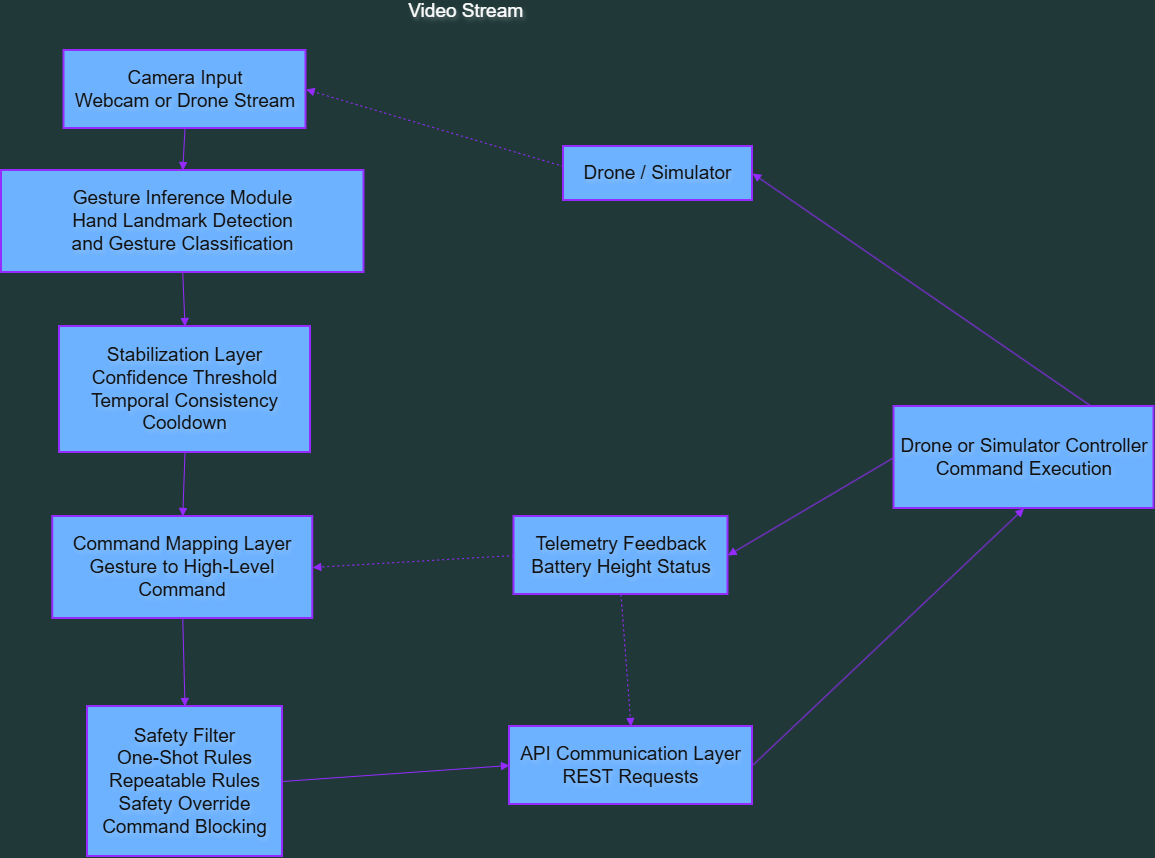

The diagram above was exported from draw.io. Its source (the exported page's mxGraphModel, read from the mxfile embedded in the PNG):
<mxGraphModel dx="2735" dy="991" grid="0" gridSize="10" guides="1" tooltips="1" connect="1" arrows="1" fold="1" page="1" pageScale="1" pageWidth="850" pageHeight="1100" background="light-dark(#FFFFFF,#203838)" math="0" shadow="0">
  <root>
    <mxCell id="0" />
    <mxCell id="1" parent="0" />
    <mxCell id="GP_pfwir_s9m2Xacyd6G-1" parent="1" style="whiteSpace=wrap;strokeWidth=2;fillColor=#0050ef;strokeColor=light-dark(#001DBC,#952BFF);fontColor=#ffffff;fontSize=19;labelBackgroundColor=none;fontFamily=Helvetica;textShadow=1;" value="Camera Input&#10;Webcam or Drone Stream" vertex="1">
      <mxGeometry height="78" width="242" x="-2.5" y="83" as="geometry" />
    </mxCell>
    <mxCell id="GP_pfwir_s9m2Xacyd6G-2" parent="1" style="whiteSpace=wrap;strokeWidth=2;fillColor=#0050ef;strokeColor=light-dark(#001DBC,#952BFF);fontColor=#ffffff;fontSize=19;labelBackgroundColor=none;fontFamily=Helvetica;textShadow=1;" value="Gesture Inference Module&#10;Hand Landmark Detection&#10;and Gesture Classification" vertex="1">
      <mxGeometry height="102" width="362.5" x="-65" y="203" as="geometry" />
    </mxCell>
    <mxCell id="GP_pfwir_s9m2Xacyd6G-3" parent="1" style="whiteSpace=wrap;strokeWidth=2;fillColor=#0050ef;strokeColor=light-dark(#001DBC,#952BFF);fontColor=#ffffff;fontSize=19;labelBackgroundColor=none;fontFamily=Helvetica;textShadow=1;" value="Stabilization Layer&#10;Confidence Threshold&#10;Temporal Consistency&#10;Cooldown" vertex="1">
      <mxGeometry height="126" width="251" x="-7" y="359" as="geometry" />
    </mxCell>
    <mxCell id="GP_pfwir_s9m2Xacyd6G-4" parent="1" style="whiteSpace=wrap;strokeWidth=2;fillColor=#0050ef;strokeColor=light-dark(#001DBC,#952BFF);fontColor=#ffffff;fontSize=19;labelBackgroundColor=none;fontFamily=Helvetica;textShadow=1;" value="Command Mapping Layer&#10;Gesture to High-Level Command" vertex="1">
      <mxGeometry height="102" width="260" x="-13.75" y="549" as="geometry" />
    </mxCell>
    <mxCell id="GP_pfwir_s9m2Xacyd6G-5" parent="1" style="whiteSpace=wrap;strokeWidth=2;fillColor=#0050ef;strokeColor=light-dark(#001DBC,#952BFF);fontColor=#ffffff;fontSize=19;labelBackgroundColor=none;fontFamily=Helvetica;textShadow=1;" value="Safety Filter&#10;One-Shot Rules&#10;Repeatable Rules&#10;Safety Override&#10;Command Blocking" vertex="1">
      <mxGeometry height="150" width="195" x="21" y="739" as="geometry" />
    </mxCell>
    <mxCell id="GP_pfwir_s9m2Xacyd6G-6" parent="1" style="whiteSpace=wrap;strokeWidth=2;fillColor=#0050ef;strokeColor=light-dark(#001DBC,#952BFF);fontColor=#ffffff;fontSize=19;labelBackgroundColor=none;fontFamily=Helvetica;textShadow=1;" value="API Communication Layer&#10;REST Requests" vertex="1">
      <mxGeometry height="78" width="243" x="443" y="759" as="geometry" />
    </mxCell>
    <mxCell id="GP_pfwir_s9m2Xacyd6G-7" parent="1" style="whiteSpace=wrap;strokeWidth=2;fillColor=#0050ef;strokeColor=light-dark(#001DBC,#952BFF);fontColor=#ffffff;fontSize=19;labelBackgroundColor=none;fontFamily=Helvetica;textShadow=1;" value="Drone or Simulator Controller&#10;Command Execution" vertex="1">
      <mxGeometry height="102" width="260" x="827.5" y="439" as="geometry" />
    </mxCell>
    <mxCell id="GP_pfwir_s9m2Xacyd6G-8" parent="1" style="whiteSpace=wrap;strokeWidth=2;fillColor=#0050ef;strokeColor=light-dark(#001DBC,#952BFF);fontColor=#ffffff;fontSize=19;labelBackgroundColor=none;fontFamily=Helvetica;textShadow=1;" value="Drone / Simulator" vertex="1">
      <mxGeometry height="54" width="189" x="497" y="179" as="geometry" />
    </mxCell>
    <mxCell id="GP_pfwir_s9m2Xacyd6G-9" parent="1" style="whiteSpace=wrap;strokeWidth=2;fillColor=#0050ef;strokeColor=light-dark(#001DBC,#952BFF);fontColor=#ffffff;fontSize=19;labelBackgroundColor=none;fontFamily=Helvetica;textShadow=1;" value="Telemetry Feedback&#10;Battery Height Status" vertex="1">
      <mxGeometry height="78" width="214" x="447.5" y="549" as="geometry" />
    </mxCell>
    <mxCell id="GP_pfwir_s9m2Xacyd6G-10" edge="1" parent="1" source="GP_pfwir_s9m2Xacyd6G-1" style="startArrow=none;endArrow=block;exitX=0.5;exitY=1;entryX=0.5;entryY=0;rounded=0;entryDx=0;entryDy=0;exitDx=0;exitDy=0;fontSize=19;labelBackgroundColor=none;fillColor=#0050ef;strokeColor=light-dark(#001DBC,#952BFF);fontFamily=Helvetica;textShadow=1;" target="GP_pfwir_s9m2Xacyd6G-2" value="">
      <mxGeometry relative="1" as="geometry" />
    </mxCell>
    <mxCell id="GP_pfwir_s9m2Xacyd6G-11" edge="1" parent="1" source="GP_pfwir_s9m2Xacyd6G-2" style="curved=1;startArrow=none;endArrow=block;exitX=0.5;exitY=1;entryX=0.5;entryY=0;rounded=0;entryDx=0;entryDy=0;exitDx=0;exitDy=0;fontSize=19;labelBackgroundColor=none;fillColor=#0050ef;strokeColor=light-dark(#001DBC,#952BFF);fontFamily=Helvetica;textShadow=1;" target="GP_pfwir_s9m2Xacyd6G-3" value="">
      <mxGeometry relative="1" as="geometry">
        <Array as="points" />
      </mxGeometry>
    </mxCell>
    <mxCell id="GP_pfwir_s9m2Xacyd6G-12" edge="1" parent="1" source="GP_pfwir_s9m2Xacyd6G-3" style="curved=1;startArrow=none;endArrow=block;exitX=0.5;exitY=1;entryX=0.5;entryY=0;rounded=0;entryDx=0;entryDy=0;exitDx=0;exitDy=0;fontSize=19;labelBackgroundColor=none;fillColor=#0050ef;strokeColor=light-dark(#001DBC,#952BFF);fontFamily=Helvetica;textShadow=1;" target="GP_pfwir_s9m2Xacyd6G-4" value="">
      <mxGeometry relative="1" as="geometry">
        <Array as="points" />
      </mxGeometry>
    </mxCell>
    <mxCell id="GP_pfwir_s9m2Xacyd6G-13" edge="1" parent="1" source="GP_pfwir_s9m2Xacyd6G-4" style="startArrow=none;endArrow=block;exitX=0.5;exitY=1;entryX=0.5;entryY=0;rounded=0;exitDx=0;exitDy=0;entryDx=0;entryDy=0;strokeColor=light-dark(#001DBC,#952BFF);fontSize=19;labelBackgroundColor=none;fillColor=#0050ef;fontFamily=Helvetica;textShadow=1;" target="GP_pfwir_s9m2Xacyd6G-5" value="">
      <mxGeometry relative="1" as="geometry" />
    </mxCell>
    <mxCell id="GP_pfwir_s9m2Xacyd6G-14" edge="1" parent="1" source="GP_pfwir_s9m2Xacyd6G-5" style="curved=1;startArrow=none;endArrow=block;exitX=1;exitY=0.5;entryX=0;entryY=0.5;rounded=0;fontSize=19;labelBackgroundColor=none;fillColor=#0050ef;strokeColor=light-dark(#001DBC,#952BFF);fontFamily=Helvetica;textShadow=1;" target="GP_pfwir_s9m2Xacyd6G-6" value="">
      <mxGeometry relative="1" as="geometry">
        <Array as="points" />
      </mxGeometry>
    </mxCell>
    <mxCell id="GP_pfwir_s9m2Xacyd6G-15" edge="1" parent="1" source="GP_pfwir_s9m2Xacyd6G-6" style="startArrow=none;endArrow=block;exitX=1;exitY=0.5;rounded=0;exitDx=0;exitDy=0;entryX=0.5;entryY=1;entryDx=0;entryDy=0;fontSize=19;labelBackgroundColor=none;fillColor=#0050ef;strokeColor=light-dark(#001DBC,#952BFF);fontFamily=Helvetica;textShadow=1;" target="GP_pfwir_s9m2Xacyd6G-7" value="">
      <mxGeometry relative="1" as="geometry">
        <mxPoint x="987.5" y="498" as="targetPoint" />
      </mxGeometry>
    </mxCell>
    <mxCell id="GP_pfwir_s9m2Xacyd6G-16" edge="1" parent="1" source="GP_pfwir_s9m2Xacyd6G-7" style="startArrow=none;endArrow=block;exitX=0.76;exitY=0;entryX=1;entryY=0.5;rounded=0;entryDx=0;entryDy=0;fontSize=19;labelBackgroundColor=none;fillColor=#0050ef;strokeColor=light-dark(#001DBC,#952BFF);fontFamily=Helvetica;textShadow=1;" target="GP_pfwir_s9m2Xacyd6G-8" value="">
      <mxGeometry relative="1" as="geometry" />
    </mxCell>
    <mxCell id="GP_pfwir_s9m2Xacyd6G-17" edge="1" parent="1" source="GP_pfwir_s9m2Xacyd6G-7" style="startArrow=none;endArrow=block;entryX=1;entryY=0.5;rounded=0;entryDx=0;entryDy=0;exitX=0;exitY=0.5;exitDx=0;exitDy=0;fontSize=19;labelBackgroundColor=none;fillColor=#0050ef;strokeColor=light-dark(#001DBC,#952BFF);fontFamily=Helvetica;textShadow=1;" target="GP_pfwir_s9m2Xacyd6G-9" value="">
      <mxGeometry relative="1" as="geometry">
        <mxPoint x="907.5" y="439" as="sourcePoint" />
      </mxGeometry>
    </mxCell>
    <mxCell id="GP_pfwir_s9m2Xacyd6G-18" edge="1" parent="1" source="GP_pfwir_s9m2Xacyd6G-9" style="dashed=1;dashPattern=2 3;startArrow=none;endArrow=block;exitX=0.5;exitY=1;entryX=0.5;entryY=0;rounded=0;entryDx=0;entryDy=0;exitDx=0;exitDy=0;fontSize=19;labelBackgroundColor=none;fillColor=#0050ef;strokeColor=light-dark(#001DBC,#952BFF);fontFamily=Helvetica;textShadow=1;" target="GP_pfwir_s9m2Xacyd6G-6" value="">
      <mxGeometry relative="1" as="geometry" />
    </mxCell>
    <mxCell id="GP_pfwir_s9m2Xacyd6G-19" edge="1" parent="1" source="GP_pfwir_s9m2Xacyd6G-9" style="dashed=1;dashPattern=2 3;startArrow=none;endArrow=block;exitX=0;exitY=0.5;entryX=1;entryY=0.5;rounded=0;exitDx=0;exitDy=0;entryDx=0;entryDy=0;fontSize=19;labelBackgroundColor=none;fillColor=#0050ef;strokeColor=light-dark(#001DBC,#952BFF);fontFamily=Helvetica;textShadow=1;" target="GP_pfwir_s9m2Xacyd6G-4" value="">
      <mxGeometry relative="1" as="geometry" />
    </mxCell>
    <mxCell id="GP_pfwir_s9m2Xacyd6G-20" edge="1" parent="1" source="GP_pfwir_s9m2Xacyd6G-8" style="dashed=1;dashPattern=2 3;startArrow=none;endArrow=block;exitX=0;exitY=0.37;entryX=1;entryY=0.5;rounded=0;entryDx=0;entryDy=0;fontSize=19;labelBackgroundColor=none;fillColor=#0050ef;strokeColor=light-dark(#001DBC,#952BFF);fontFamily=Helvetica;textShadow=1;" target="GP_pfwir_s9m2Xacyd6G-1" value="Video Stream">
      <mxGeometry relative="1" x="0.0283" y="-124" as="geometry">
        <mxPoint y="1" as="offset" />
      </mxGeometry>
    </mxCell>
  </root>
</mxGraphModel>